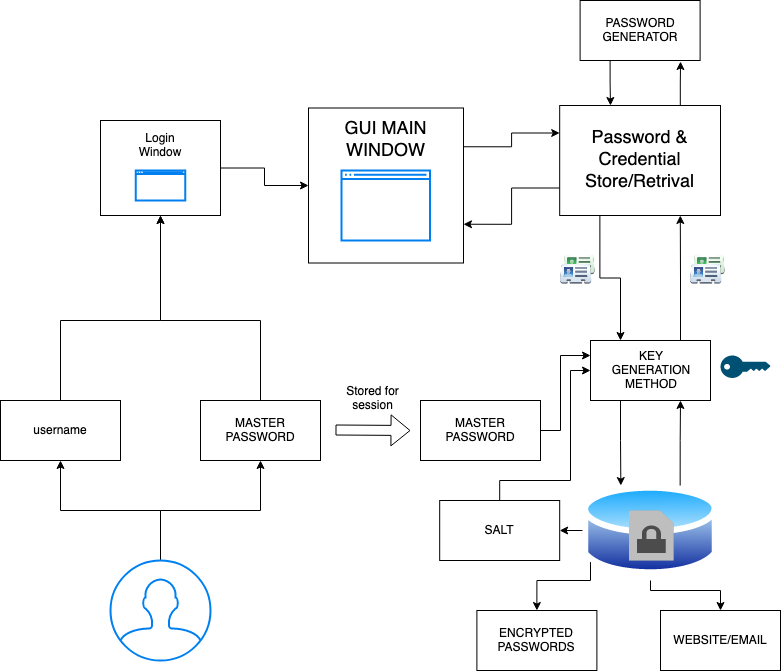

The diagram above was exported from draw.io. Its source (the exported page's mxGraphModel, read from the mxfile embedded in the PNG):
<mxGraphModel dx="1026" dy="686" grid="1" gridSize="10" guides="1" tooltips="1" connect="1" arrows="1" fold="1" page="1" pageScale="1" pageWidth="850" pageHeight="1100" math="0" shadow="0">
  <root>
    <mxCell id="0" />
    <mxCell id="1" parent="0" />
    <mxCell id="YJdqvf8Uhc_6m94Woh9V-1" value="username" style="rounded=0;whiteSpace=wrap;html=1;" vertex="1" parent="1">
      <mxGeometry x="40" y="440" width="120" height="60" as="geometry" />
    </mxCell>
    <mxCell id="YJdqvf8Uhc_6m94Woh9V-48" style="edgeStyle=orthogonalEdgeStyle;rounded=0;orthogonalLoop=1;jettySize=auto;html=1;entryX=0.5;entryY=1;entryDx=0;entryDy=0;exitX=0.5;exitY=0;exitDx=0;exitDy=0;" edge="1" parent="1" source="YJdqvf8Uhc_6m94Woh9V-1" target="YJdqvf8Uhc_6m94Woh9V-12">
      <mxGeometry relative="1" as="geometry">
        <mxPoint x="200" y="260" as="targetPoint" />
        <mxPoint x="90" y="400" as="sourcePoint" />
        <Array as="points">
          <mxPoint x="100" y="360" />
          <mxPoint x="200" y="360" />
        </Array>
      </mxGeometry>
    </mxCell>
    <mxCell id="YJdqvf8Uhc_6m94Woh9V-31" style="edgeStyle=orthogonalEdgeStyle;rounded=0;orthogonalLoop=1;jettySize=auto;html=1;exitX=1;exitY=0.5;exitDx=0;exitDy=0;entryX=0;entryY=0.25;entryDx=0;entryDy=0;" edge="1" parent="1" source="YJdqvf8Uhc_6m94Woh9V-3" target="YJdqvf8Uhc_6m94Woh9V-18">
      <mxGeometry relative="1" as="geometry">
        <Array as="points">
          <mxPoint x="600" y="470" />
          <mxPoint x="600" y="395" />
        </Array>
      </mxGeometry>
    </mxCell>
    <mxCell id="YJdqvf8Uhc_6m94Woh9V-3" value="MASTER PASSWORD" style="rounded=0;whiteSpace=wrap;html=1;movable=1;resizable=1;rotatable=1;deletable=1;editable=1;locked=0;connectable=1;" vertex="1" parent="1">
      <mxGeometry x="460" y="440" width="120" height="60" as="geometry" />
    </mxCell>
    <mxCell id="YJdqvf8Uhc_6m94Woh9V-28" style="edgeStyle=orthogonalEdgeStyle;rounded=0;orthogonalLoop=1;jettySize=auto;html=1;entryX=0.5;entryY=1;entryDx=0;entryDy=0;" edge="1" parent="1" source="YJdqvf8Uhc_6m94Woh9V-7" target="YJdqvf8Uhc_6m94Woh9V-1">
      <mxGeometry relative="1" as="geometry" />
    </mxCell>
    <mxCell id="YJdqvf8Uhc_6m94Woh9V-36" style="edgeStyle=orthogonalEdgeStyle;rounded=0;orthogonalLoop=1;jettySize=auto;html=1;entryX=0.5;entryY=1;entryDx=0;entryDy=0;" edge="1" parent="1" source="YJdqvf8Uhc_6m94Woh9V-7" target="YJdqvf8Uhc_6m94Woh9V-34">
      <mxGeometry relative="1" as="geometry" />
    </mxCell>
    <mxCell id="YJdqvf8Uhc_6m94Woh9V-7" value="" style="html=1;verticalLabelPosition=bottom;align=center;labelBackgroundColor=#ffffff;verticalAlign=top;strokeWidth=2;strokeColor=#0080F0;shadow=0;dashed=0;shape=mxgraph.ios7.icons.user;" vertex="1" parent="1">
      <mxGeometry x="150" y="600" width="100" height="100" as="geometry" />
    </mxCell>
    <mxCell id="YJdqvf8Uhc_6m94Woh9V-90" style="edgeStyle=orthogonalEdgeStyle;rounded=0;orthogonalLoop=1;jettySize=auto;html=1;entryX=0;entryY=0.5;entryDx=0;entryDy=0;" edge="1" parent="1" source="YJdqvf8Uhc_6m94Woh9V-12" target="YJdqvf8Uhc_6m94Woh9V-55">
      <mxGeometry relative="1" as="geometry" />
    </mxCell>
    <mxCell id="YJdqvf8Uhc_6m94Woh9V-12" value="" style="rounded=0;whiteSpace=wrap;html=1;" vertex="1" parent="1">
      <mxGeometry x="140" y="160" width="120" height="95" as="geometry" />
    </mxCell>
    <mxCell id="YJdqvf8Uhc_6m94Woh9V-13" value="&lt;div&gt;Login&lt;/div&gt;&lt;div&gt;Window&lt;br&gt;&lt;/div&gt;" style="text;html=1;strokeColor=none;fillColor=none;align=center;verticalAlign=middle;whiteSpace=wrap;rounded=0;" vertex="1" parent="1">
      <mxGeometry x="170" y="170" width="60" height="30" as="geometry" />
    </mxCell>
    <mxCell id="YJdqvf8Uhc_6m94Woh9V-26" style="edgeStyle=orthogonalEdgeStyle;rounded=0;orthogonalLoop=1;jettySize=auto;html=1;exitX=0.75;exitY=0;exitDx=0;exitDy=0;entryX=0.75;entryY=1;entryDx=0;entryDy=0;" edge="1" parent="1" source="YJdqvf8Uhc_6m94Woh9V-15" target="YJdqvf8Uhc_6m94Woh9V-18">
      <mxGeometry relative="1" as="geometry" />
    </mxCell>
    <mxCell id="YJdqvf8Uhc_6m94Woh9V-74" style="edgeStyle=orthogonalEdgeStyle;rounded=0;orthogonalLoop=1;jettySize=auto;html=1;entryX=1;entryY=0.5;entryDx=0;entryDy=0;" edge="1" parent="1" source="YJdqvf8Uhc_6m94Woh9V-15" target="YJdqvf8Uhc_6m94Woh9V-68">
      <mxGeometry relative="1" as="geometry" />
    </mxCell>
    <mxCell id="YJdqvf8Uhc_6m94Woh9V-75" style="edgeStyle=orthogonalEdgeStyle;rounded=0;orthogonalLoop=1;jettySize=auto;html=1;exitX=0;exitY=0.75;exitDx=0;exitDy=0;entryX=0.5;entryY=0;entryDx=0;entryDy=0;" edge="1" parent="1" target="YJdqvf8Uhc_6m94Woh9V-69">
      <mxGeometry relative="1" as="geometry">
        <mxPoint x="629.9665603469412" y="592.5124774824844" as="sourcePoint" />
        <mxPoint x="576.6899999999998" y="650" as="targetPoint" />
        <Array as="points">
          <mxPoint x="630" y="620" />
          <mxPoint x="576" y="620" />
        </Array>
      </mxGeometry>
    </mxCell>
    <mxCell id="YJdqvf8Uhc_6m94Woh9V-78" style="edgeStyle=orthogonalEdgeStyle;rounded=0;orthogonalLoop=1;jettySize=auto;html=1;entryX=0.5;entryY=0;entryDx=0;entryDy=0;" edge="1" parent="1" source="YJdqvf8Uhc_6m94Woh9V-15" target="YJdqvf8Uhc_6m94Woh9V-71">
      <mxGeometry relative="1" as="geometry">
        <Array as="points">
          <mxPoint x="690" y="630" />
          <mxPoint x="760" y="630" />
        </Array>
      </mxGeometry>
    </mxCell>
    <mxCell id="YJdqvf8Uhc_6m94Woh9V-15" value="" style="image;aspect=fixed;perimeter=ellipsePerimeter;html=1;align=center;shadow=0;dashed=0;spacingTop=3;image=img/lib/active_directory/database.svg;" vertex="1" parent="1">
      <mxGeometry x="622.43" y="520" width="135.14" height="100" as="geometry" />
    </mxCell>
    <mxCell id="YJdqvf8Uhc_6m94Woh9V-65" style="edgeStyle=orthogonalEdgeStyle;rounded=0;orthogonalLoop=1;jettySize=auto;html=1;exitX=0.25;exitY=1;exitDx=0;exitDy=0;entryX=0.25;entryY=0;entryDx=0;entryDy=0;" edge="1" parent="1" source="YJdqvf8Uhc_6m94Woh9V-16" target="YJdqvf8Uhc_6m94Woh9V-18">
      <mxGeometry relative="1" as="geometry" />
    </mxCell>
    <mxCell id="YJdqvf8Uhc_6m94Woh9V-85" style="edgeStyle=orthogonalEdgeStyle;rounded=0;orthogonalLoop=1;jettySize=auto;html=1;exitX=0;exitY=0.75;exitDx=0;exitDy=0;entryX=1;entryY=0.75;entryDx=0;entryDy=0;" edge="1" parent="1" source="YJdqvf8Uhc_6m94Woh9V-16" target="YJdqvf8Uhc_6m94Woh9V-55">
      <mxGeometry relative="1" as="geometry" />
    </mxCell>
    <mxCell id="YJdqvf8Uhc_6m94Woh9V-16" value="&lt;font style=&quot;font-size: 18px;&quot;&gt;Password &amp;amp; Credential Store/Retrival&lt;/font&gt;" style="rounded=0;whiteSpace=wrap;html=1;" vertex="1" parent="1">
      <mxGeometry x="599.19" y="145" width="160.81" height="110" as="geometry" />
    </mxCell>
    <mxCell id="YJdqvf8Uhc_6m94Woh9V-23" style="edgeStyle=orthogonalEdgeStyle;rounded=0;orthogonalLoop=1;jettySize=auto;html=1;exitX=0.25;exitY=1;exitDx=0;exitDy=0;entryX=0.25;entryY=0;entryDx=0;entryDy=0;" edge="1" parent="1" source="YJdqvf8Uhc_6m94Woh9V-18" target="YJdqvf8Uhc_6m94Woh9V-15">
      <mxGeometry relative="1" as="geometry">
        <mxPoint x="660" y="510" as="targetPoint" />
      </mxGeometry>
    </mxCell>
    <mxCell id="YJdqvf8Uhc_6m94Woh9V-66" style="edgeStyle=orthogonalEdgeStyle;rounded=0;orthogonalLoop=1;jettySize=auto;html=1;exitX=0.75;exitY=0;exitDx=0;exitDy=0;entryX=0.75;entryY=1;entryDx=0;entryDy=0;" edge="1" parent="1" source="YJdqvf8Uhc_6m94Woh9V-18" target="YJdqvf8Uhc_6m94Woh9V-16">
      <mxGeometry relative="1" as="geometry" />
    </mxCell>
    <mxCell id="YJdqvf8Uhc_6m94Woh9V-18" value="" style="rounded=0;whiteSpace=wrap;html=1;movable=1;resizable=1;rotatable=1;deletable=1;editable=1;locked=0;connectable=1;" vertex="1" parent="1">
      <mxGeometry x="630" y="380" width="120" height="60" as="geometry" />
    </mxCell>
    <mxCell id="YJdqvf8Uhc_6m94Woh9V-19" value="KEY GENERATION METHOD" style="text;html=1;strokeColor=none;fillColor=none;align=center;verticalAlign=middle;whiteSpace=wrap;rounded=0;movable=1;resizable=1;rotatable=1;deletable=1;editable=1;locked=0;connectable=1;" vertex="1" parent="1">
      <mxGeometry x="660.81" y="395" width="60" height="30" as="geometry" />
    </mxCell>
    <mxCell id="YJdqvf8Uhc_6m94Woh9V-24" value="" style="points=[[0,0.5,0],[0.24,0,0],[0.5,0.28,0],[0.995,0.475,0],[0.5,0.72,0],[0.24,1,0]];verticalLabelPosition=bottom;sketch=0;html=1;verticalAlign=top;aspect=fixed;align=center;pointerEvents=1;shape=mxgraph.cisco19.key;fillColor=#005073;strokeColor=none;" vertex="1" parent="1">
      <mxGeometry x="760" y="395" width="50" height="22.5" as="geometry" />
    </mxCell>
    <mxCell id="YJdqvf8Uhc_6m94Woh9V-49" style="edgeStyle=orthogonalEdgeStyle;rounded=0;orthogonalLoop=1;jettySize=auto;html=1;entryX=0.5;entryY=1;entryDx=0;entryDy=0;" edge="1" parent="1" source="YJdqvf8Uhc_6m94Woh9V-34" target="YJdqvf8Uhc_6m94Woh9V-12">
      <mxGeometry relative="1" as="geometry">
        <mxPoint x="200" y="260" as="targetPoint" />
        <Array as="points">
          <mxPoint x="300" y="360" />
          <mxPoint x="200" y="360" />
        </Array>
      </mxGeometry>
    </mxCell>
    <mxCell id="YJdqvf8Uhc_6m94Woh9V-34" value="MASTER PASSWORD" style="rounded=0;whiteSpace=wrap;html=1;movable=1;resizable=1;rotatable=1;deletable=1;editable=1;locked=0;connectable=1;" vertex="1" parent="1">
      <mxGeometry x="240" y="440" width="120" height="60" as="geometry" />
    </mxCell>
    <mxCell id="YJdqvf8Uhc_6m94Woh9V-52" value="" style="outlineConnect=0;dashed=0;verticalLabelPosition=bottom;verticalAlign=top;align=center;html=1;shape=mxgraph.aws3.encrypted_data;fillColor=#7D7C7C;gradientColor=none;" vertex="1" parent="1">
      <mxGeometry x="668.51" y="550" width="44.6" height="50" as="geometry" />
    </mxCell>
    <mxCell id="YJdqvf8Uhc_6m94Woh9V-54" value="" style="shape=flexArrow;endArrow=classic;html=1;rounded=0;" edge="1" parent="1">
      <mxGeometry width="50" height="50" relative="1" as="geometry">
        <mxPoint x="375" y="469.5" as="sourcePoint" />
        <mxPoint x="450" y="470" as="targetPoint" />
      </mxGeometry>
    </mxCell>
    <mxCell id="YJdqvf8Uhc_6m94Woh9V-84" style="edgeStyle=orthogonalEdgeStyle;rounded=0;orthogonalLoop=1;jettySize=auto;html=1;exitX=1;exitY=0.25;exitDx=0;exitDy=0;entryX=0;entryY=0.25;entryDx=0;entryDy=0;" edge="1" parent="1" source="YJdqvf8Uhc_6m94Woh9V-55" target="YJdqvf8Uhc_6m94Woh9V-16">
      <mxGeometry relative="1" as="geometry" />
    </mxCell>
    <mxCell id="YJdqvf8Uhc_6m94Woh9V-55" value="" style="whiteSpace=wrap;html=1;aspect=fixed;" vertex="1" parent="1">
      <mxGeometry x="348" y="147.5" width="155" height="155" as="geometry" />
    </mxCell>
    <mxCell id="YJdqvf8Uhc_6m94Woh9V-59" value="&lt;div&gt;Stored for session&lt;/div&gt;&lt;div&gt;&lt;br&gt;&lt;/div&gt;" style="text;html=1;strokeColor=none;fillColor=none;align=center;verticalAlign=middle;whiteSpace=wrap;rounded=0;" vertex="1" parent="1">
      <mxGeometry x="370" y="430" width="85" height="30" as="geometry" />
    </mxCell>
    <mxCell id="YJdqvf8Uhc_6m94Woh9V-64" value="" style="shape=image;html=1;verticalAlign=top;verticalLabelPosition=bottom;labelBackgroundColor=#ffffff;imageAspect=0;aspect=fixed;image=https://cdn4.iconfinder.com/data/icons/Mobile-Icons/128/05_phonebook.png" vertex="1" parent="1">
      <mxGeometry x="729.2" y="290" width="37.2" height="37.2" as="geometry" />
    </mxCell>
    <mxCell id="YJdqvf8Uhc_6m94Woh9V-67" value="" style="shape=image;html=1;verticalAlign=top;verticalLabelPosition=bottom;labelBackgroundColor=#ffffff;imageAspect=0;aspect=fixed;image=https://cdn4.iconfinder.com/data/icons/Mobile-Icons/128/05_phonebook.png" vertex="1" parent="1">
      <mxGeometry x="599.19" y="290" width="37.2" height="37.2" as="geometry" />
    </mxCell>
    <mxCell id="YJdqvf8Uhc_6m94Woh9V-73" style="edgeStyle=orthogonalEdgeStyle;rounded=0;orthogonalLoop=1;jettySize=auto;html=1;entryX=0;entryY=0.5;entryDx=0;entryDy=0;" edge="1" parent="1" source="YJdqvf8Uhc_6m94Woh9V-68" target="YJdqvf8Uhc_6m94Woh9V-18">
      <mxGeometry relative="1" as="geometry">
        <Array as="points">
          <mxPoint x="539" y="520" />
          <mxPoint x="610" y="520" />
          <mxPoint x="610" y="410" />
        </Array>
      </mxGeometry>
    </mxCell>
    <mxCell id="YJdqvf8Uhc_6m94Woh9V-68" value="&lt;div&gt;SALT&lt;/div&gt;" style="rounded=0;whiteSpace=wrap;html=1;" vertex="1" parent="1">
      <mxGeometry x="479.19" y="540" width="120" height="60" as="geometry" />
    </mxCell>
    <mxCell id="YJdqvf8Uhc_6m94Woh9V-69" value="ENCRYPTED PASSWORDS" style="rounded=0;whiteSpace=wrap;html=1;" vertex="1" parent="1">
      <mxGeometry x="516.39" y="650" width="120" height="60" as="geometry" />
    </mxCell>
    <mxCell id="YJdqvf8Uhc_6m94Woh9V-71" value="WEBSITE/EMAIL" style="rounded=0;whiteSpace=wrap;html=1;" vertex="1" parent="1">
      <mxGeometry x="700" y="650" width="120" height="60" as="geometry" />
    </mxCell>
    <mxCell id="YJdqvf8Uhc_6m94Woh9V-79" value="PASSWORD GENERATOR" style="rounded=0;whiteSpace=wrap;html=1;" vertex="1" parent="1">
      <mxGeometry x="619.6" y="40" width="120" height="60" as="geometry" />
    </mxCell>
    <mxCell id="YJdqvf8Uhc_6m94Woh9V-80" style="edgeStyle=orthogonalEdgeStyle;rounded=0;orthogonalLoop=1;jettySize=auto;html=1;exitX=0.25;exitY=1;exitDx=0;exitDy=0;entryX=0.316;entryY=0;entryDx=0;entryDy=0;entryPerimeter=0;" edge="1" parent="1" source="YJdqvf8Uhc_6m94Woh9V-79" target="YJdqvf8Uhc_6m94Woh9V-16">
      <mxGeometry relative="1" as="geometry" />
    </mxCell>
    <mxCell id="YJdqvf8Uhc_6m94Woh9V-83" style="edgeStyle=orthogonalEdgeStyle;rounded=0;orthogonalLoop=1;jettySize=auto;html=1;exitX=0.75;exitY=0;exitDx=0;exitDy=0;entryX=0.837;entryY=1.017;entryDx=0;entryDy=0;entryPerimeter=0;" edge="1" parent="1" source="YJdqvf8Uhc_6m94Woh9V-16" target="YJdqvf8Uhc_6m94Woh9V-79">
      <mxGeometry relative="1" as="geometry" />
    </mxCell>
    <mxCell id="YJdqvf8Uhc_6m94Woh9V-86" value="" style="html=1;verticalLabelPosition=bottom;align=center;labelBackgroundColor=#ffffff;verticalAlign=top;strokeWidth=2;strokeColor=#0080F0;shadow=0;dashed=0;shape=mxgraph.ios7.icons.window;" vertex="1" parent="1">
      <mxGeometry x="381" y="210" width="88.5" height="70" as="geometry" />
    </mxCell>
    <mxCell id="YJdqvf8Uhc_6m94Woh9V-87" value="&lt;font style=&quot;font-size: 18px;&quot;&gt;GUI MAIN WINDOW&lt;/font&gt;" style="text;html=1;strokeColor=none;fillColor=none;align=center;verticalAlign=middle;whiteSpace=wrap;rounded=0;" vertex="1" parent="1">
      <mxGeometry x="373" y="165" width="105" height="30" as="geometry" />
    </mxCell>
    <mxCell id="YJdqvf8Uhc_6m94Woh9V-89" value="" style="html=1;verticalLabelPosition=bottom;align=center;labelBackgroundColor=#ffffff;verticalAlign=top;strokeWidth=2;strokeColor=#0080F0;shadow=0;dashed=0;shape=mxgraph.ios7.icons.window;" vertex="1" parent="1">
      <mxGeometry x="175.25" y="210" width="49.5" height="30" as="geometry" />
    </mxCell>
  </root>
</mxGraphModel>